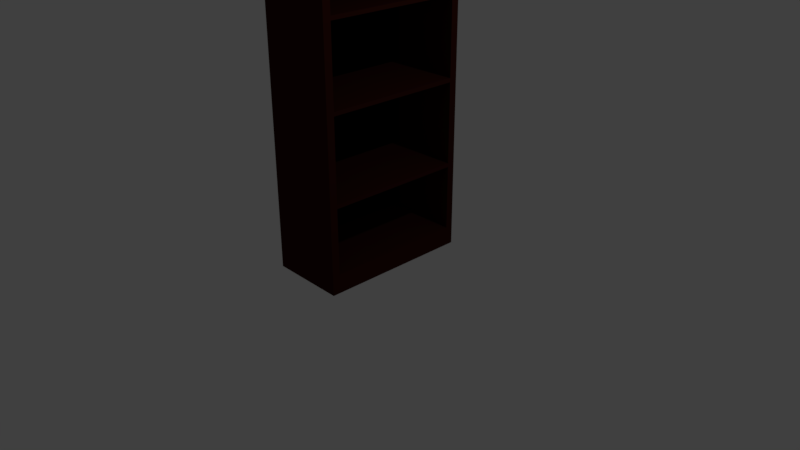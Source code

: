 # Source: bookshelf.blend  (saved by Blender 2.78.0; exported with 4.5.12 LTS)
import bpy
from mathutils import Matrix  # noqa: F401  (used for matrix-valued properties, if any)

bpy.ops.wm.read_factory_settings(use_empty=True)
scene = bpy.context.scene
scene.name = 'Scene'

# ---- collections
col_collection_1 = bpy.data.collections.new('Collection 1'); scene.collection.children.link(col_collection_1)

# ---- materials (node trees are filled in below, after node groups)
mat_shelfmaterial = bpy.data.materials.new('ShelfMaterial')
mat_shelfmaterial.alpha_threshold = 0.0
mat_shelfmaterial.use_transparent_shadow = False
mat_shelfmaterial.diffuse_color = (0.04203, 0.007831, 0.00507, 1.0)
mat_shelfmaterial.roughness = 0.5
mat_shelfmaterial.line_color = (0.0, 0.0, 0.0, 1.0)

# ---- material node trees

# ---- world
world_world = bpy.data.worlds.new('World'); scene.world = world_world
world_world.color = (0.05088, 0.05088, 0.05088)
world_world.use_sun_shadow = False
world_world.sun_shadow_jitter_overblur = 0.0
world_world.cycles.sampling_method = 'MANUAL'

# ---- cameras
cam_camera = bpy.data.cameras.new('Camera')
cam_camera.clip_end = 100.0
cam_camera.lens = 35.0
cam_camera.sensor_width = 32.0
cam_camera.sensor_height = 18.0
cam_camera.ortho_scale = 7.314
cam_camera.dof.focus_distance = 0.0
cam_camera.dof.aperture_fstop = 128.0

# ---- lights
light_lamp = bpy.data.lights.new('Lamp', 'POINT')
light_lamp.transmission_factor = 0.0
light_lamp.cutoff_distance = 30.0
light_lamp.energy = 100.0
light_lamp.shadow_buffer_clip_start = 1.001
light_lamp.shadow_soft_size = 0.1
light_lamp.shadow_maximum_resolution = 0.006
light_lamp.use_absolute_resolution = True

# ---- meshes
me_cube = bpy.data.meshes.new('Cube')
me_cube.from_pydata([(1.0, 1.0, -1.0), (1.0, -1.0, -1.0), (-1.0, -1.0, -1.0), (-1.0, 1.0, -1.0), (1.0, 1.0, 1.0), (1.0, -1.0, 1.0), (-1.0, -1.0, 1.0), (-1.0, 1.0, 1.0), (-1.0, -1.0, 0.6406), (-1.0, -1.0, -0.425), (-1.0, -1.0, 0.125), (-1.0, -1.0, -0.875), (-1.0, 1.0, 0.6406), (-1.0, 1.0, -0.425), (-1.0, 1.0, 0.125), (-1.0, 1.0, -0.875), (1.0, -1.0, 0.1), (1.0, -1.0, 0.6156), (1.0, -1.0, -0.45), (1.0, -1.0, 0.975), (1.0, -1.0, 0.6406), (1.0, -1.0, -0.425), (1.0, -1.0, 0.125), (1.0, -1.0, -0.875), (1.0, 1.0, 0.1), (1.0, 1.0, 0.6156), (1.0, 1.0, -0.45), (1.0, 1.0, 0.975), (1.0, 1.0, 0.6406), (1.0, 1.0, -0.425), (1.0, 1.0, 0.125), (1.0, 1.0, -0.875), (1.0, 0.9, -1.0), (1.0, 0.9, 1.0), (1.0, 0.9, 0.1), (1.0, 0.9, 0.6156), (1.0, 0.9, -0.45), (1.0, 0.9, 0.975), (1.0, 0.9, 0.6406), (1.0, 0.9, -0.425), (1.0, 0.9, 0.125), (1.0, 0.9, -0.875), (1.0, -0.9, -1.0), (1.0, -0.9, 1.0), (1.0, -0.9, 0.1), (1.0, -0.9, 0.6156), (1.0, -0.9, -0.45), (1.0, -0.9, 0.975), (1.0, -0.9, 0.6406), (1.0, -0.9, -0.425), (1.0, -0.9, 0.125), (1.0, -0.9, -0.875), (0.9995, -0.9829, 0.1242), (-1.0, -1.0, 0.6406), (-1.0, -1.0, 0.125), (-1.0, 1.0, 0.6406), (-1.0, 1.0, 0.125), (-1.0, -1.0, -0.425), (-1.0, -1.0, 0.125), (-1.0, 1.0, -0.425), (-1.0, 1.0, 0.125), (-1.0, -1.0, -0.425), (-1.0, -1.0, -0.875), (-1.0, 1.0, -0.425), (-1.0, 1.0, -0.875), (-1.0, -1.0, 1.0), (-1.0, 1.0, 1.0), (-1.0, -1.0, 0.6406), (-1.0, 1.0, 0.6406), (-1.0, -1.0, -0.425), (-1.0, -1.0, -0.875), (-1.0, 1.0, -0.425), (-1.0, -1.0, 1.0), (-1.0, 1.0, 1.0), (-1.0, -1.0, 0.6406), (-1.0, 1.0, 0.6406)], [], [(3, 11, 15), (18, 11, 23), (15, 51, 41), (13, 24, 29), (9, 16, 10), (15, 26, 31), (0, 15, 31), (23, 2, 1), (9, 18, 21), (16, 22, 10), (26, 13, 29), (24, 14, 30), (25, 14, 12), (8, 17, 20), (25, 12, 28), (17, 10, 22), (19, 8, 20), (12, 27, 28), (14, 9, 13), (13, 11, 15), (26, 41, 31), (27, 38, 28), (31, 32, 0), (28, 35, 25), (24, 39, 29), (29, 36, 26), (25, 40, 30), (30, 34, 24), (4, 37, 27), (1, 51, 23), (17, 48, 20), (21, 44, 16), (18, 49, 21), (19, 43, 5), (22, 45, 17), (16, 50, 22), (48, 19, 20), (23, 46, 18), (51, 32, 41), (11, 46, 51), (15, 36, 13), (36, 9, 13), (39, 46, 36), (13, 49, 39), (9, 44, 49), (13, 34, 14), (43, 37, 33), (6, 5, 43), (4, 7, 33), (43, 7, 6), (19, 5, 6), (27, 7, 4), (50, 34, 40), (14, 44, 10), (14, 50, 40), (45, 10, 8), (14, 35, 12), (48, 35, 38), (12, 45, 8), (48, 12, 8), (12, 37, 7), (47, 8, 6), (7, 47, 6), (7, 55, 53), (12, 10, 14), (54, 55, 56), (57, 60, 59), (62, 63, 64), (62, 61, 63), (3, 2, 11), (18, 9, 11), (15, 11, 51), (13, 14, 24), (9, 21, 16), (15, 13, 26), (0, 3, 15), (23, 11, 2), (25, 30, 14), (17, 8, 10), (19, 6, 8), (12, 7, 27), (14, 10, 9), (13, 11, 9), (26, 36, 41), (27, 37, 38), (31, 41, 32), (28, 38, 35), (24, 34, 39), (29, 39, 36), (25, 35, 40), (30, 40, 34), (4, 33, 37), (1, 42, 51), (17, 45, 48), (21, 49, 44), (18, 46, 49), (19, 47, 43), (22, 50, 45), (16, 44, 50), (48, 47, 19), (23, 51, 46), (51, 42, 32), (11, 9, 46), (15, 41, 36), (36, 46, 9), (39, 49, 46), (13, 9, 49), (9, 10, 44), (13, 39, 34), (43, 47, 37), (43, 33, 7), (50, 44, 34), (14, 34, 44), (14, 10, 50), (45, 50, 10), (14, 40, 35), (48, 45, 35), (12, 35, 45), (48, 38, 12), (12, 38, 37), (47, 48, 8), (7, 37, 47), (53, 6, 7), (12, 8, 10), (54, 53, 55), (57, 58, 60), (66, 68, 67), (67, 65, 66), (71, 69, 70), (73, 74, 75), (74, 73, 72)])
me_cube.materials.append(mat_shelfmaterial)
me_cube.use_remesh_preserve_volume = False
me_cube.use_remesh_preserve_attributes = False
me_cube.use_mirror_vertex_groups = False
me_cube.update()

# ---- objects
ob_book_shelf = bpy.data.objects.new('Book Shelf', me_cube)
ob_lamp = bpy.data.objects.new('Lamp', light_lamp)
ob_camera = bpy.data.objects.new('Camera', cam_camera)

# ---- transforms, parenting, visibility, modifiers, constraints
ob_book_shelf.location = (0.0, 0.0, 2.0)
ob_book_shelf.scale = (0.5, 1.0, 2.0)
ob_book_shelf.lock_rotations_4d = False
ob_book_shelf.empty_display_type = 'ARROWS'
ob_book_shelf.lineart.crease_threshold = 0.0
ob_lamp.location = (4.076, 1.005, 5.904)
ob_lamp.rotation_euler = (0.6503, 0.05522, 1.866)
ob_lamp.lock_rotations_4d = False
ob_lamp.empty_display_type = 'ARROWS'
ob_lamp.color = (0.0, 0.0, 0.0, 0.0)
ob_lamp.lineart.crease_threshold = 0.0
ob_camera.location = (7.481, -6.508, 5.344)
ob_camera.rotation_euler = (1.109, 0.0, 0.8149)
ob_camera.lock_rotations_4d = False
ob_camera.empty_display_type = 'ARROWS'
ob_camera.color = (0.0, 0.0, 0.0, 0.0)
ob_camera.display_type = 'WIRE'
ob_camera.lineart.crease_threshold = 0.0

# ---- collection membership
col_collection_1.objects.link(ob_book_shelf)
col_collection_1.objects.link(ob_lamp)
col_collection_1.objects.link(ob_camera)

# ---- scene / render settings (as saved in the file)
scene.camera = ob_camera
scene.frame_start = 1; scene.frame_end = 250; scene.frame_set(1)
scene.render.engine = 'BLENDER_EEVEE_NEXT'
scene.render.resolution_percentage = 50
scene.render.dither_intensity = 0.0
scene.cycles.use_denoising = False
scene.cycles.samples = 128
scene.cycles.sampling_pattern = 'TABULATED_SOBOL'
scene.cycles.light_sampling_threshold = 0.0
scene.cycles.use_adaptive_sampling = False
scene.cycles.use_light_tree = False
scene.cycles.blur_glossy = 0.0
scene.cycles.sample_clamp_indirect = 0.0
scene.view_settings.view_transform = 'Standard'
bpy.context.view_layer.update()
